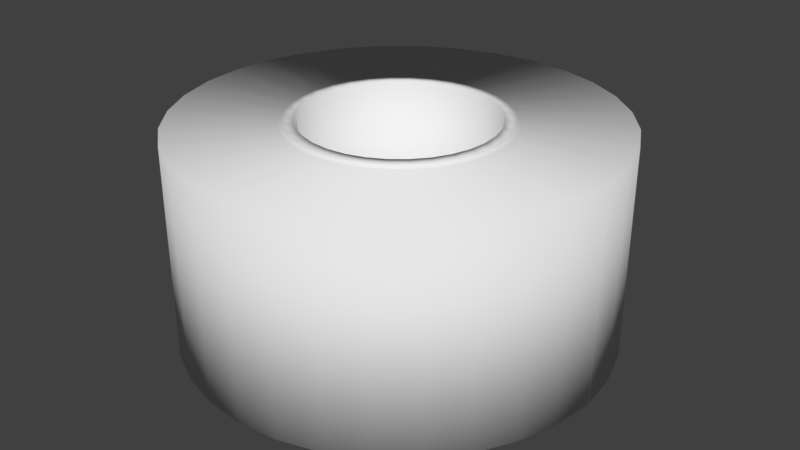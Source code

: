 # Source: DuctTape.blend  (saved by Blender 2.79.0; exported with 4.5.12 LTS)
import bpy
from mathutils import Matrix  # noqa: F401  (used for matrix-valued properties, if any)

bpy.ops.wm.read_factory_settings(use_empty=True)
scene = bpy.context.scene
scene.name = 'Scene'

# ---- collections
col_collection_1 = bpy.data.collections.new('Collection 1'); scene.collection.children.link(col_collection_1)

# ---- world
world_world = bpy.data.worlds.new('World'); scene.world = world_world
world_world.color = (0.05088, 0.05088, 0.05088)
world_world.use_sun_shadow = False
world_world.sun_shadow_jitter_overblur = 0.0
world_world.cycles.sampling_method = 'MANUAL'

# ---- meshes
me_cylinder_000 = bpy.data.meshes.new('Cylinder.000')
me_cylinder_000.from_pydata([(0.0, 1.0, 0.4937), (0.1951, 0.9808, 0.4937), (0.3827, 0.9239, 0.4937), (0.5556, 0.8315, 0.4937), (0.7071, 0.7071, 0.4937), (0.8315, 0.5556, 0.4937), (0.9239, 0.3827, 0.4937), (0.9808, 0.1951, 0.4937), (1.007, 7.55e-08, 0.4937), (0.9808, -0.1951, 0.4937), (0.9239, -0.3827, 0.4937), (0.8315, -0.5556, 0.4937), (0.7071, -0.7071, 0.4937), (0.5556, -0.8315, 0.4937), (0.3827, -0.9239, 0.4937), (0.1951, -0.9808, 0.4937), (-3.258e-07, -1.0, 0.4937), (-0.1951, -0.9808, 0.4937), (-0.3827, -0.9239, 0.4937), (-0.5556, -0.8315, 0.4937), (-0.7071, -0.7071, 0.4937), (-0.8315, -0.5556, 0.4937), (-0.9239, -0.3827, 0.4937), (-0.9808, -0.1951, 0.4937), (-1.0, 9.656e-07, 0.4937), (-0.9808, 0.1951, 0.4937), (-0.9239, 0.3827, 0.4937), (-0.8315, 0.5556, 0.4937), (-0.7071, 0.7071, 0.4937), (-0.5556, 0.8315, 0.4937), (-0.3827, 0.9239, 0.4937), (-0.1951, 0.9808, 0.4937), (0.09696, 0.4875, 0.4937), (5.973e-08, 0.497, 0.4937), (0.1902, 0.4592, 0.4937), (0.2761, 0.4133, 0.4937), (0.3514, 0.3514, 0.4937), (0.4133, 0.2761, 0.4937), (0.4592, 0.1902, 0.4937), (0.4875, 0.09696, 0.4937), (0.497, 1.809e-07, 0.4937), (0.4875, -0.09696, 0.4937), (0.4592, -0.1902, 0.4937), (0.4133, -0.2761, 0.4937), (0.3514, -0.3514, 0.4937), (0.2761, -0.4133, 0.4937), (0.1902, -0.4592, 0.4937), (0.09696, -0.4875, 0.4937), (-1.022e-07, -0.497, 0.4937), (-0.09696, -0.4875, 0.4937), (-0.1902, -0.4592, 0.4937), (-0.2761, -0.4133, 0.4937), (-0.3514, -0.3514, 0.4937), (-0.4133, -0.2761, 0.4937), (-0.4592, -0.1902, 0.4937), (-0.4875, -0.09696, 0.4937), (-0.497, 6.233e-07, 0.4937), (-0.4875, 0.09697, 0.4937), (-0.4592, 0.1902, 0.4937), (-0.4133, 0.2761, 0.4937), (-0.3514, 0.3514, 0.4937), (-0.2761, 0.4133, 0.4937), (-0.1902, 0.4592, 0.4937), (-0.09696, 0.4875, 0.4937), (0.09696, 0.4875, 0.5083), (5.973e-08, 0.497, 0.5083), (0.1902, 0.4592, 0.5083), (0.2761, 0.4133, 0.5083), (0.3514, 0.3514, 0.5083), (0.4133, 0.2761, 0.5083), (0.4592, 0.1902, 0.5083), (0.4875, 0.09696, 0.5083), (0.497, 1.809e-07, 0.5083), (0.4875, -0.09696, 0.5083), (0.4592, -0.1902, 0.5083), (0.4133, -0.2761, 0.5083), (0.3514, -0.3514, 0.5083), (0.2761, -0.4133, 0.5083), (0.1902, -0.4592, 0.5083), (0.09696, -0.4875, 0.5083), (-1.022e-07, -0.497, 0.5083), (-0.09696, -0.4875, 0.5083), (-0.1902, -0.4592, 0.5083), (-0.2761, -0.4133, 0.5083), (-0.3514, -0.3514, 0.5083), (-0.4133, -0.2761, 0.5083), (-0.4592, -0.1902, 0.5083), (-0.4875, -0.09696, 0.5083), (-0.497, 6.233e-07, 0.5083), (-0.4875, 0.09697, 0.5083), (-0.4592, 0.1902, 0.5083), (-0.4133, 0.2761, 0.5083), (-0.3514, 0.3514, 0.5083), (-0.2761, 0.4133, 0.5083), (-0.1902, 0.4592, 0.5083), (-0.09696, 0.4875, 0.5083), (0.08625, 0.4336, 0.5083), (6.324e-08, 0.4421, 0.5083), (0.1692, 0.4085, 0.5083), (0.2456, 0.3676, 0.5083), (0.3126, 0.3126, 0.5083), (0.3676, 0.2456, 0.5083), (0.4085, 0.1692, 0.5083), (0.4336, 0.08625, 0.5083), (0.4421, 1.947e-07, 0.5083), (0.4336, -0.08625, 0.5083), (0.4085, -0.1692, 0.5083), (0.3676, -0.2456, 0.5083), (0.3126, -0.3126, 0.5083), (0.2456, -0.3676, 0.5083), (0.1692, -0.4085, 0.5083), (0.08625, -0.4336, 0.5083), (-8.083e-08, -0.4421, 0.5083), (-0.08625, -0.4336, 0.5083), (-0.1692, -0.4085, 0.5083), (-0.2456, -0.3676, 0.5083), (-0.3126, -0.3126, 0.5083), (-0.3676, -0.2456, 0.5083), (-0.4085, -0.1692, 0.5083), (-0.4336, -0.08625, 0.5083), (-0.4421, 5.883e-07, 0.5083), (-0.4336, 0.08625, 0.5083), (-0.4085, 0.1692, 0.5083), (-0.3676, 0.2456, 0.5083), (-0.3126, 0.3126, 0.5083), (-0.2456, 0.3676, 0.5083), (-0.1692, 0.4085, 0.5083), (-0.08625, 0.4336, 0.5083), (0.0, 1.0, -0.4937), (0.1951, 0.9808, -0.4937), (0.3827, 0.9239, -0.4937), (0.5556, 0.8315, -0.4937), (0.7071, 0.7071, -0.4937), (0.8315, 0.5556, -0.4937), (0.9239, 0.3827, -0.4937), (0.9808, 0.1951, -0.4937), (1.007, 7.55e-08, -0.4937), (0.9808, -0.1951, -0.4937), (0.9239, -0.3827, -0.4937), (0.8315, -0.5556, -0.4937), (0.7071, -0.7071, -0.4937), (0.5556, -0.8315, -0.4937), (0.3827, -0.9239, -0.4937), (0.1951, -0.9808, -0.4937), (-3.258e-07, -1.0, -0.4937), (-0.1951, -0.9808, -0.4937), (-0.3827, -0.9239, -0.4937), (-0.5556, -0.8315, -0.4937), (-0.7071, -0.7071, -0.4937), (-0.8315, -0.5556, -0.4937), (-0.9239, -0.3827, -0.4937), (-0.9808, -0.1951, -0.4937), (-1.0, 9.656e-07, -0.4937), (-0.9808, 0.1951, -0.4937), (-0.9239, 0.3827, -0.4937), (-0.8315, 0.5556, -0.4937), (-0.7071, 0.7071, -0.4937), (-0.5556, 0.8315, -0.4937), (-0.3827, 0.9239, -0.4937), (-0.1951, 0.9808, -0.4937), (0.09696, 0.4875, -0.4937), (5.973e-08, 0.497, -0.4937), (0.1902, 0.4592, -0.4937), (0.2761, 0.4133, -0.4937), (0.3514, 0.3514, -0.4937), (0.4133, 0.2761, -0.4937), (0.4592, 0.1902, -0.4937), (0.4875, 0.09696, -0.4937), (0.497, 1.809e-07, -0.4937), (0.4875, -0.09696, -0.4937), (0.4592, -0.1902, -0.4937), (0.4133, -0.2761, -0.4937), (0.3514, -0.3514, -0.4937), (0.2761, -0.4133, -0.4937), (0.1902, -0.4592, -0.4937), (0.09696, -0.4875, -0.4937), (-1.022e-07, -0.497, -0.4937), (-0.09696, -0.4875, -0.4937), (-0.1902, -0.4592, -0.4937), (-0.2761, -0.4133, -0.4937), (-0.3514, -0.3514, -0.4937), (-0.4133, -0.2761, -0.4937), (-0.4592, -0.1902, -0.4937), (-0.4875, -0.09696, -0.4937), (-0.497, 6.233e-07, -0.4937), (-0.4875, 0.09697, -0.4937), (-0.4592, 0.1902, -0.4937), (-0.4133, 0.2761, -0.4937), (-0.3514, 0.3514, -0.4937), (-0.2761, 0.4133, -0.4937), (-0.1902, 0.4592, -0.4937), (-0.09696, 0.4875, -0.4937), (0.09696, 0.4875, -0.5083), (5.973e-08, 0.497, -0.5083), (0.1902, 0.4592, -0.5083), (0.2761, 0.4133, -0.5083), (0.3514, 0.3514, -0.5083), (0.4133, 0.2761, -0.5083), (0.4592, 0.1902, -0.5083), (0.4875, 0.09696, -0.5083), (0.497, 1.809e-07, -0.5083), (0.4875, -0.09696, -0.5083), (0.4592, -0.1902, -0.5083), (0.4133, -0.2761, -0.5083), (0.3514, -0.3514, -0.5083), (0.2761, -0.4133, -0.5083), (0.1902, -0.4592, -0.5083), (0.09696, -0.4875, -0.5083), (-1.022e-07, -0.497, -0.5083), (-0.09696, -0.4875, -0.5083), (-0.1902, -0.4592, -0.5083), (-0.2761, -0.4133, -0.5083), (-0.3514, -0.3514, -0.5083), (-0.4133, -0.2761, -0.5083), (-0.4592, -0.1902, -0.5083), (-0.4875, -0.09696, -0.5083), (-0.497, 6.233e-07, -0.5083), (-0.4875, 0.09697, -0.5083), (-0.4592, 0.1902, -0.5083), (-0.4133, 0.2761, -0.5083), (-0.3514, 0.3514, -0.5083), (-0.2761, 0.4133, -0.5083), (-0.1902, 0.4592, -0.5083), (-0.09696, 0.4875, -0.5083), (0.08625, 0.4336, -0.5083), (6.324e-08, 0.4421, -0.5083), (0.1692, 0.4085, -0.5083), (0.2456, 0.3676, -0.5083), (0.3126, 0.3126, -0.5083), (0.3676, 0.2456, -0.5083), (0.4085, 0.1692, -0.5083), (0.4336, 0.08625, -0.5083), (0.4421, 1.947e-07, -0.5083), (0.4336, -0.08625, -0.5083), (0.4085, -0.1692, -0.5083), (0.3676, -0.2456, -0.5083), (0.3126, -0.3126, -0.5083), (0.2456, -0.3676, -0.5083), (0.1692, -0.4085, -0.5083), (0.08625, -0.4336, -0.5083), (-8.083e-08, -0.4421, -0.5083), (-0.08625, -0.4336, -0.5083), (-0.1692, -0.4085, -0.5083), (-0.2456, -0.3676, -0.5083), (-0.3126, -0.3126, -0.5083), (-0.3676, -0.2456, -0.5083), (-0.4085, -0.1692, -0.5083), (-0.4336, -0.08625, -0.5083), (-0.4421, 5.883e-07, -0.5083), (-0.4336, 0.08625, -0.5083), (-0.4085, 0.1692, -0.5083), (-0.3676, 0.2456, -0.5083), (-0.3126, 0.3126, -0.5083), (-0.2456, 0.3676, -0.5083), (-0.1692, 0.4085, -0.5083), (-0.08625, 0.4336, -0.5083), (1.007, 0.000612, 0.4937), (1.007, 0.000612, -0.4937), (1.007, 0.000612, 9.859e-11), (0.9973, 0.0005793, 0.4937), (0.9973, 0.0005793, -0.4937), (0.9973, 0.0005793, 9.859e-11)], [], [(224, 226, 98, 96), (1, 129, 128, 0), (2, 130, 129, 1), (3, 131, 130, 2), (4, 132, 131, 3), (5, 133, 132, 4), (6, 134, 133, 5), (7, 135, 134, 6), (8, 136, 135, 7), (9, 137, 136, 8), (10, 138, 137, 9), (11, 139, 138, 10), (12, 140, 139, 11), (13, 141, 140, 12), (14, 142, 141, 13), (15, 143, 142, 14), (16, 144, 143, 15), (17, 145, 144, 16), (18, 146, 145, 17), (19, 147, 146, 18), (20, 148, 147, 19), (21, 149, 148, 20), (22, 150, 149, 21), (23, 151, 150, 22), (24, 152, 151, 23), (25, 153, 152, 24), (26, 154, 153, 25), (27, 155, 154, 26), (28, 156, 155, 27), (29, 157, 156, 28), (2, 1, 32, 34), (30, 158, 157, 29), (31, 159, 158, 30), (47, 46, 78, 79), (11, 10, 42, 43), (20, 19, 51, 52), (29, 28, 60, 61), (7, 6, 38, 39), (16, 15, 47, 48), (25, 24, 56, 57), (3, 2, 34, 35), (12, 11, 43, 44), (21, 20, 52, 53), (30, 29, 61, 62), (8, 7, 39, 40), (17, 16, 48, 49), (26, 25, 57, 58), (4, 3, 35, 36), (13, 12, 44, 45), (22, 21, 53, 54), (31, 30, 62, 63), (9, 8, 40, 41), (18, 17, 49, 50), (27, 26, 58, 59), (5, 4, 36, 37), (14, 13, 45, 46), (23, 22, 54, 55), (1, 0, 33, 32), (0, 31, 63, 33), (10, 9, 41, 42), (19, 18, 50, 51), (28, 27, 59, 60), (6, 5, 37, 38), (15, 14, 46, 47), (24, 23, 55, 56), (228, 229, 101, 100), (254, 255, 127, 126), (46, 45, 77, 78), (227, 228, 100, 99), (253, 254, 126, 125), (45, 44, 76, 77), (226, 227, 99, 98), (252, 253, 125, 124), (44, 43, 75, 76), (251, 252, 124, 123), (43, 42, 74, 75), (250, 251, 123, 122), (42, 41, 73, 74), (249, 250, 122, 121), (41, 40, 72, 73), (248, 249, 121, 120), (40, 39, 71, 72), (247, 248, 120, 119), (39, 38, 70, 71), (246, 247, 119, 118), (38, 37, 69, 70), (33, 63, 95, 65), (245, 246, 118, 117), (37, 36, 68, 69), (63, 62, 94, 95), (244, 245, 117, 116), (36, 35, 67, 68), (62, 61, 93, 94), (243, 244, 116, 115), (35, 34, 66, 67), (61, 60, 92, 93), (68, 67, 99, 100), (95, 94, 126, 127), (82, 81, 113, 114), (69, 68, 100, 101), (65, 95, 127, 97), (83, 82, 114, 115), (70, 69, 101, 102), (84, 83, 115, 116), (71, 70, 102, 103), (85, 84, 116, 117), (72, 71, 103, 104), (86, 85, 117, 118), (73, 72, 104, 105), (87, 86, 118, 119), (74, 73, 105, 106), (88, 87, 119, 120), (75, 74, 106, 107), (89, 88, 120, 121), (76, 75, 107, 108), (90, 89, 121, 122), (77, 76, 108, 109), (91, 90, 122, 123), (78, 77, 109, 110), (64, 65, 97, 96), (92, 91, 123, 124), (79, 78, 110, 111), (66, 64, 96, 98), (93, 92, 124, 125), (80, 79, 111, 112), (67, 66, 98, 99), (94, 93, 125, 126), (81, 80, 112, 113), (255, 225, 97, 127), (229, 230, 102, 101), (48, 47, 79, 80), (230, 231, 103, 102), (49, 48, 80, 81), (231, 232, 104, 103), (50, 49, 81, 82), (232, 233, 105, 104), (51, 50, 82, 83), (233, 234, 106, 105), (52, 51, 83, 84), (234, 235, 107, 106), (53, 52, 84, 85), (235, 236, 108, 107), (54, 53, 85, 86), (236, 237, 109, 108), (55, 54, 86, 87), (237, 238, 110, 109), (56, 55, 87, 88), (238, 239, 111, 110), (57, 56, 88, 89), (239, 240, 112, 111), (58, 57, 89, 90), (240, 241, 113, 112), (59, 58, 90, 91), (32, 33, 65, 64), (241, 242, 114, 113), (60, 59, 91, 92), (34, 32, 64, 66), (242, 243, 115, 114), (130, 162, 160, 129), (175, 207, 206, 174), (139, 171, 170, 138), (148, 180, 179, 147), (157, 189, 188, 156), (135, 167, 166, 134), (144, 176, 175, 143), (153, 185, 184, 152), (131, 163, 162, 130), (140, 172, 171, 139), (149, 181, 180, 148), (158, 190, 189, 157), (136, 168, 167, 135), (145, 177, 176, 144), (154, 186, 185, 153), (132, 164, 163, 131), (141, 173, 172, 140), (150, 182, 181, 149), (159, 191, 190, 158), (137, 169, 168, 136), (146, 178, 177, 145), (155, 187, 186, 154), (133, 165, 164, 132), (142, 174, 173, 141), (151, 183, 182, 150), (129, 160, 161, 128), (128, 161, 191, 159), (138, 170, 169, 137), (147, 179, 178, 146), (156, 188, 187, 155), (134, 166, 165, 133), (143, 175, 174, 142), (152, 184, 183, 151), (174, 206, 205, 173), (173, 205, 204, 172), (172, 204, 203, 171), (171, 203, 202, 170), (170, 202, 201, 169), (169, 201, 200, 168), (168, 200, 199, 167), (167, 199, 198, 166), (166, 198, 197, 165), (161, 193, 223, 191), (165, 197, 196, 164), (191, 223, 222, 190), (164, 196, 195, 163), (190, 222, 221, 189), (163, 195, 194, 162), (189, 221, 220, 188), (196, 228, 227, 195), (223, 255, 254, 222), (210, 242, 241, 209), (197, 229, 228, 196), (193, 225, 255, 223), (211, 243, 242, 210), (198, 230, 229, 197), (212, 244, 243, 211), (199, 231, 230, 198), (213, 245, 244, 212), (200, 232, 231, 199), (214, 246, 245, 213), (201, 233, 232, 200), (215, 247, 246, 214), (202, 234, 233, 201), (216, 248, 247, 215), (203, 235, 234, 202), (217, 249, 248, 216), (204, 236, 235, 203), (218, 250, 249, 217), (205, 237, 236, 204), (219, 251, 250, 218), (206, 238, 237, 205), (192, 224, 225, 193), (220, 252, 251, 219), (207, 239, 238, 206), (194, 226, 224, 192), (221, 253, 252, 220), (208, 240, 239, 207), (195, 227, 226, 194), (222, 254, 253, 221), (209, 241, 240, 208), (176, 208, 207, 175), (177, 209, 208, 176), (178, 210, 209, 177), (179, 211, 210, 178), (180, 212, 211, 179), (181, 213, 212, 180), (182, 214, 213, 181), (183, 215, 214, 182), (184, 216, 215, 183), (185, 217, 216, 184), (186, 218, 217, 185), (187, 219, 218, 186), (160, 192, 193, 161), (188, 220, 219, 187), (162, 194, 192, 160), (0, 128, 159, 31), (258, 256, 259, 261), (257, 258, 261, 260), (225, 224, 96, 97)])
me_cylinder_000.polygons.foreach_set('use_smooth', [True] * 258)
_uv = me_cylinder_000.uv_layers.new(name='UVMap')
_uv.uv.foreach_set('vector', [0.05546, 0.4753, 0.06927, 0.4753, 0.06921, 0.6372, 0.0554, 0.6372, 0.8749, 0.1575, 0.8749, 0.00017, 0.9061, 0.0001699, 0.9061, 0.1575, 0.8437, 0.1575, 0.8437, 0.00017, 0.8749, 0.00017, 0.8749, 0.1575, 0.8124, 0.1575, 0.8124, 0.00017, 0.8437, 0.00017, 0.8437, 0.1575, 0.7812, 0.1575, 0.7812, 0.0001701, 0.8124, 0.00017, 0.8124, 0.1575, 0.75, 0.1575, 0.75, 0.0001701, 0.7812, 0.0001701, 0.7812, 0.1575, 0.7188, 0.1575, 0.7188, 0.0001701, 0.75, 0.0001701, 0.75, 0.1575, 0.6875, 0.1575, 0.6875, 0.0001701, 0.7188, 0.0001701, 0.7188, 0.1575, 0.6562, 0.1575, 0.6562, 0.0001701, 0.6875, 0.0001701, 0.6875, 0.1575, 0.6248, 0.1575, 0.6248, 0.0001701, 0.6562, 0.0001701, 0.6562, 0.1575, 0.5936, 0.1575, 0.5936, 0.0001702, 0.6248, 0.0001701, 0.6248, 0.1575, 0.5623, 0.1575, 0.5623, 0.0001702, 0.5936, 0.0001702, 0.5936, 0.1575, 0.5311, 0.1575, 0.5311, 0.0001702, 0.5623, 0.0001702, 0.5623, 0.1575, 0.4999, 0.1575, 0.4999, 0.0001702, 0.5311, 0.0001702, 0.5311, 0.1575, 0.4686, 0.1575, 0.4686, 0.0001702, 0.4999, 0.0001702, 0.4999, 0.1575, 0.4374, 0.1575, 0.4374, 0.0001702, 0.4686, 0.0001702, 0.4686, 0.1575, 0.4062, 0.1575, 0.4062, 0.0001702, 0.4374, 0.0001702, 0.4374, 0.1575, 0.3749, 0.1575, 0.3749, 0.0001702, 0.4062, 0.0001702, 0.4062, 0.1575, 0.3437, 0.1575, 0.3437, 0.0001702, 0.3749, 0.0001702, 0.3749, 0.1575, 0.3125, 0.1575, 0.3125, 0.0001701, 0.3437, 0.0001702, 0.3437, 0.1575, 0.2812, 0.1575, 0.2812, 0.0001701, 0.3125, 0.0001701, 0.3125, 0.1575, 0.25, 0.1575, 0.25, 0.0001701, 0.2812, 0.0001701, 0.2812, 0.1575, 0.2188, 0.1575, 0.2188, 0.0001701, 0.25, 0.0001701, 0.25, 0.1575, 0.1876, 0.1575, 0.1876, 0.00017, 0.2188, 0.0001701, 0.2188, 0.1575, 0.1563, 0.1575, 0.1563, 0.00017, 0.1876, 0.00017, 0.1876, 0.1575, 0.1251, 0.1575, 0.1251, 0.00017, 0.1563, 0.00017, 0.1563, 0.1575, 0.09386, 0.1575, 0.09386, 0.0001699, 0.1251, 0.00017, 0.1251, 0.1575, 0.06263, 0.1575, 0.06263, 0.0001699, 0.09386, 0.0001699, 0.09386, 0.1575, 0.0314, 0.1575, 0.0314, 0.0001698, 0.06263, 0.0001699, 0.06263, 0.1575, 0.0001698, 0.1575, 0.00017, 0.0001698, 0.0314, 0.0001698, 0.0314, 0.1575, 0.6167, 0.3915, 0.5993, 0.4174, 0.5374, 0.3666, 0.546, 0.3537, 0.9686, 0.1575, 0.9686, 0.0001698, 0.9998, 0.0001698, 0.9998, 0.1575, 0.9374, 0.1575, 0.9374, 0.0001698, 0.9686, 0.0001698, 0.9686, 0.1575, 0.2175, 0.6377, 0.233, 0.6377, 0.233, 0.64, 0.2175, 0.64, 0.5224, 0.1639, 0.5513, 0.1759, 0.5135, 0.2465, 0.4991, 0.2406, 0.3176, 0.3007, 0.3237, 0.2701, 0.4004, 0.2934, 0.3973, 0.3086, 0.4918, 0.4749, 0.4605, 0.4749, 0.4684, 0.3952, 0.4839, 0.3952, 0.6167, 0.2413, 0.6286, 0.2701, 0.5519, 0.2934, 0.546, 0.279, 0.3751, 0.1932, 0.4011, 0.1759, 0.4388, 0.2465, 0.4259, 0.2552, 0.3751, 0.4395, 0.353, 0.4174, 0.4149, 0.3666, 0.4259, 0.3776, 0.6286, 0.3626, 0.6167, 0.3915, 0.546, 0.3537, 0.5519, 0.3393, 0.4918, 0.1578, 0.5224, 0.1639, 0.4991, 0.2406, 0.4839, 0.2376, 0.3176, 0.332, 0.3176, 0.3007, 0.3973, 0.3086, 0.3973, 0.3241, 0.5224, 0.4688, 0.4918, 0.4749, 0.4839, 0.3952, 0.4991, 0.3921, 0.6002, 0.2146, 0.6167, 0.2413, 0.546, 0.279, 0.5374, 0.2661, 0.353, 0.2153, 0.3751, 0.1932, 0.4259, 0.2552, 0.4149, 0.2661, 0.4011, 0.4569, 0.3751, 0.4395, 0.4259, 0.3776, 0.4388, 0.3862, 0.6347, 0.332, 0.6286, 0.3626, 0.5519, 0.3393, 0.555, 0.3241, 0.4605, 0.1578, 0.4918, 0.1578, 0.4839, 0.2376, 0.4684, 0.2376, 0.3237, 0.3626, 0.3176, 0.332, 0.3973, 0.3241, 0.4004, 0.3393, 0.5513, 0.4569, 0.5224, 0.4688, 0.4991, 0.3921, 0.5135, 0.3862, 0.5772, 0.1932, 0.6002, 0.2146, 0.5374, 0.2661, 0.5264, 0.2552, 0.3356, 0.2413, 0.353, 0.2153, 0.4149, 0.2661, 0.4063, 0.279, 0.4299, 0.4688, 0.4011, 0.4569, 0.4388, 0.3862, 0.4532, 0.3921, 0.6347, 0.3007, 0.6347, 0.332, 0.555, 0.3241, 0.555, 0.3086, 0.4299, 0.1639, 0.4605, 0.1578, 0.4684, 0.2376, 0.4532, 0.2406, 0.3356, 0.3915, 0.3237, 0.3626, 0.4004, 0.3393, 0.4063, 0.3537, 0.5993, 0.4174, 0.5772, 0.4395, 0.5264, 0.3776, 0.5374, 0.3666, 0.5772, 0.4395, 0.5513, 0.4569, 0.5135, 0.3862, 0.5264, 0.3776, 0.5513, 0.1759, 0.5772, 0.1932, 0.5264, 0.2552, 0.5135, 0.2465, 0.3237, 0.2701, 0.3356, 0.2413, 0.4063, 0.279, 0.4004, 0.2934, 0.4605, 0.4749, 0.4299, 0.4688, 0.4532, 0.3921, 0.4684, 0.3952, 0.6286, 0.2701, 0.6347, 0.3007, 0.555, 0.3086, 0.5519, 0.2934, 0.4011, 0.1759, 0.4299, 0.1639, 0.4532, 0.2406, 0.4388, 0.2465, 0.353, 0.4174, 0.3356, 0.3915, 0.4063, 0.3537, 0.4149, 0.3666, 0.09688, 0.4753, 0.1107, 0.4753, 0.1106, 0.6373, 0.09683, 0.6372, 0.01403, 0.4753, 0.02784, 0.4753, 0.02779, 0.6372, 0.01398, 0.6372, 0.233, 0.6377, 0.2485, 0.6377, 0.2485, 0.64, 0.233, 0.64, 0.08307, 0.4753, 0.09688, 0.4753, 0.09683, 0.6372, 0.08302, 0.6372, 0.0002258, 0.4752, 0.01403, 0.4753, 0.01398, 0.6372, 0.0001698, 0.6372, 0.2485, 0.6377, 0.2641, 0.6377, 0.2641, 0.64, 0.2485, 0.64, 0.06927, 0.4753, 0.08307, 0.4753, 0.08302, 0.6372, 0.06921, 0.6372, 0.4283, 0.4754, 0.4421, 0.4754, 0.442, 0.6374, 0.4282, 0.6374, 0.2641, 0.6377, 0.2796, 0.6377, 0.2796, 0.64, 0.2641, 0.64, 0.4145, 0.4754, 0.4283, 0.4754, 0.4282, 0.6374, 0.4144, 0.6374, 0.2796, 0.6377, 0.2951, 0.6377, 0.2951, 0.64, 0.2796, 0.64, 0.4007, 0.4754, 0.4145, 0.4754, 0.4144, 0.6374, 0.4006, 0.6373, 0.2951, 0.6377, 0.3106, 0.6377, 0.3106, 0.64, 0.2951, 0.64, 0.3868, 0.4754, 0.4007, 0.4754, 0.4006, 0.6373, 0.3868, 0.6373, 0.3106, 0.6377, 0.3261, 0.6377, 0.3261, 0.64, 0.3106, 0.64, 0.373, 0.4754, 0.3868, 0.4754, 0.3868, 0.6373, 0.373, 0.6373, 0.3261, 0.6377, 0.3417, 0.6377, 0.3417, 0.64, 0.3261, 0.64, 0.3592, 0.4754, 0.373, 0.4754, 0.373, 0.6373, 0.3592, 0.6373, 0.3417, 0.6377, 0.3572, 0.6377, 0.3572, 0.64, 0.3417, 0.64, 0.3454, 0.4754, 0.3592, 0.4754, 0.3592, 0.6373, 0.3454, 0.6373, 0.3572, 0.6377, 0.3727, 0.6377, 0.3727, 0.64, 0.3572, 0.64, 0.4503, 0.6377, 0.4658, 0.6377, 0.4658, 0.64, 0.4503, 0.64, 0.3316, 0.4754, 0.3454, 0.4754, 0.3454, 0.6373, 0.3316, 0.6373, 0.3727, 0.6377, 0.3882, 0.6377, 0.3882, 0.64, 0.3727, 0.64, 0.4658, 0.6377, 0.4814, 0.6377, 0.4814, 0.64, 0.4658, 0.64, 0.3178, 0.4754, 0.3316, 0.4754, 0.3316, 0.6373, 0.3178, 0.6373, 0.3882, 0.6377, 0.4038, 0.6377, 0.4038, 0.64, 0.3882, 0.64, 0.4814, 0.6377, 0.4969, 0.6377, 0.4969, 0.64, 0.4814, 0.64, 0.304, 0.4754, 0.3178, 0.4754, 0.3178, 0.6373, 0.3039, 0.6373, 0.4038, 0.6377, 0.4193, 0.6377, 0.4193, 0.64, 0.4038, 0.64, 0.0001698, 0.6377, 0.01569, 0.6377, 0.01569, 0.64, 0.0001698, 0.64, 0.6869, 0.6329, 0.6714, 0.6329, 0.6723, 0.6241, 0.6861, 0.6241, 0.618, 0.6043, 0.6093, 0.5914, 0.617, 0.5873, 0.6247, 0.5987, 0.7022, 0.4783, 0.7165, 0.4842, 0.7124, 0.4919, 0.6996, 0.4866, 0.7022, 0.6298, 0.6869, 0.6329, 0.6861, 0.6241, 0.6996, 0.6215, 0.6289, 0.6153, 0.618, 0.6043, 0.6247, 0.5987, 0.6345, 0.6085, 0.6869, 0.4752, 0.7022, 0.4783, 0.6996, 0.4866, 0.6861, 0.484, 0.7165, 0.6239, 0.7022, 0.6298, 0.6996, 0.6215, 0.7124, 0.6162, 0.6714, 0.4752, 0.6869, 0.4752, 0.6861, 0.484, 0.6723, 0.484, 0.7294, 0.6153, 0.7165, 0.6239, 0.7124, 0.6162, 0.7238, 0.6085, 0.6562, 0.4783, 0.6714, 0.4752, 0.6723, 0.484, 0.6587, 0.4866, 0.7404, 0.6043, 0.7294, 0.6153, 0.7238, 0.6085, 0.7336, 0.5987, 0.6418, 0.4842, 0.6562, 0.4783, 0.6587, 0.4866, 0.646, 0.4919, 0.749, 0.5914, 0.7404, 0.6043, 0.7336, 0.5987, 0.7413, 0.5873, 0.6289, 0.4928, 0.6418, 0.4842, 0.646, 0.4919, 0.6345, 0.4996, 0.7549, 0.577, 0.749, 0.5914, 0.7413, 0.5873, 0.7466, 0.5745, 0.618, 0.5038, 0.6289, 0.4928, 0.6345, 0.4996, 0.6247, 0.5094, 0.758, 0.5618, 0.7549, 0.577, 0.7466, 0.5745, 0.7493, 0.561, 0.6093, 0.5167, 0.618, 0.5038, 0.6247, 0.5094, 0.617, 0.5208, 0.758, 0.5463, 0.758, 0.5618, 0.7493, 0.561, 0.7493, 0.5471, 0.6034, 0.5311, 0.6093, 0.5167, 0.617, 0.5208, 0.6118, 0.5336, 0.7549, 0.5311, 0.758, 0.5463, 0.7493, 0.5471, 0.7466, 0.5336, 0.6004, 0.5463, 0.6034, 0.5311, 0.6118, 0.5336, 0.6091, 0.5471, 0.749, 0.5167, 0.7549, 0.5311, 0.7466, 0.5336, 0.7413, 0.5208, 0.6418, 0.6239, 0.6289, 0.6153, 0.6345, 0.6085, 0.646, 0.6162, 0.6004, 0.5618, 0.6004, 0.5463, 0.6091, 0.5471, 0.6091, 0.561, 0.7404, 0.5038, 0.749, 0.5167, 0.7413, 0.5208, 0.7336, 0.5094, 0.6562, 0.6298, 0.6418, 0.6239, 0.646, 0.6162, 0.6587, 0.6215, 0.6034, 0.577, 0.6004, 0.5618, 0.6091, 0.561, 0.6118, 0.5745, 0.7294, 0.4928, 0.7404, 0.5038, 0.7336, 0.5094, 0.7239, 0.4996, 0.6714, 0.6329, 0.6562, 0.6298, 0.6587, 0.6215, 0.6723, 0.6241, 0.6093, 0.5914, 0.6034, 0.577, 0.6118, 0.5745, 0.617, 0.5873, 0.7165, 0.4842, 0.7294, 0.4928, 0.7239, 0.4996, 0.7124, 0.4919, 0.02784, 0.4753, 0.04165, 0.4753, 0.04159, 0.6372, 0.02779, 0.6372, 0.1107, 0.4753, 0.1245, 0.4753, 0.1244, 0.6373, 0.1106, 0.6373, 0.202, 0.6377, 0.2175, 0.6377, 0.2175, 0.64, 0.202, 0.64, 0.1245, 0.4753, 0.1383, 0.4753, 0.1383, 0.6373, 0.1244, 0.6373, 0.1864, 0.6377, 0.202, 0.6377, 0.202, 0.64, 0.1864, 0.64, 0.1383, 0.4753, 0.1521, 0.4753, 0.1521, 0.6373, 0.1383, 0.6373, 0.1709, 0.6377, 0.1864, 0.6377, 0.1864, 0.64, 0.1709, 0.64, 0.1521, 0.4753, 0.1659, 0.4753, 0.1659, 0.6373, 0.1521, 0.6373, 0.1554, 0.6377, 0.1709, 0.6377, 0.1709, 0.64, 0.1554, 0.64, 0.1659, 0.4753, 0.1797, 0.4753, 0.1797, 0.6373, 0.1659, 0.6373, 0.1399, 0.6377, 0.1554, 0.6377, 0.1554, 0.64, 0.1399, 0.64, 0.1797, 0.4753, 0.1935, 0.4753, 0.1935, 0.6373, 0.1797, 0.6373, 0.1243, 0.6377, 0.1399, 0.6377, 0.1399, 0.64, 0.1243, 0.64, 0.1935, 0.4753, 0.2073, 0.4753, 0.2073, 0.6373, 0.1935, 0.6373, 0.1088, 0.6377, 0.1243, 0.6377, 0.1243, 0.64, 0.1088, 0.64, 0.2073, 0.4753, 0.2212, 0.4753, 0.2211, 0.6373, 0.2073, 0.6373, 0.0933, 0.6377, 0.1088, 0.6377, 0.1088, 0.64, 0.0933, 0.64, 0.2212, 0.4753, 0.235, 0.4753, 0.2349, 0.6373, 0.2211, 0.6373, 0.07778, 0.6377, 0.0933, 0.6377, 0.0933, 0.64, 0.07778, 0.64, 0.235, 0.4753, 0.2488, 0.4753, 0.2487, 0.6373, 0.2349, 0.6373, 0.06226, 0.6377, 0.07778, 0.6377, 0.07778, 0.64, 0.06226, 0.64, 0.2488, 0.4753, 0.2626, 0.4753, 0.2625, 0.6373, 0.2487, 0.6373, 0.04674, 0.6377, 0.06226, 0.6377, 0.06226, 0.64, 0.04674, 0.64, 0.2626, 0.4753, 0.2764, 0.4753, 0.2763, 0.6373, 0.2625, 0.6373, 0.03121, 0.6377, 0.04674, 0.6377, 0.04674, 0.64, 0.03121, 0.64, 0.4348, 0.6377, 0.4503, 0.6377, 0.4503, 0.64, 0.4348, 0.64, 0.2764, 0.4753, 0.2902, 0.4753, 0.2901, 0.6373, 0.2763, 0.6373, 0.01569, 0.6377, 0.03121, 0.6377, 0.03121, 0.64, 0.01569, 0.64, 0.4193, 0.6377, 0.4348, 0.6377, 0.4348, 0.64, 0.4193, 0.64, 0.2902, 0.4753, 0.304, 0.4754, 0.3039, 0.6373, 0.2901, 0.6373, 0.1431, 0.1578, 0.151, 0.2376, 0.1357, 0.2406, 0.1125, 0.1639, 0.2175, 0.6427, 0.2175, 0.6404, 0.233, 0.6404, 0.233, 0.6427, 0.3173, 0.332, 0.2375, 0.3241, 0.2375, 0.3086, 0.3173, 0.3007, 0.1125, 0.4688, 0.1357, 0.3921, 0.151, 0.3952, 0.1431, 0.4749, 0.01821, 0.2413, 0.08888, 0.279, 0.08294, 0.2934, 0.006263, 0.2701, 0.2819, 0.2153, 0.2199, 0.2661, 0.209, 0.2552, 0.2598, 0.1932, 0.2338, 0.4569, 0.196, 0.3862, 0.2089, 0.3776, 0.2598, 0.4395, 0.006263, 0.3626, 0.08294, 0.3393, 0.08888, 0.3537, 0.01821, 0.3915, 0.1743, 0.1578, 0.1665, 0.2376, 0.151, 0.2376, 0.1431, 0.1578, 0.3112, 0.3626, 0.2345, 0.3393, 0.2375, 0.3241, 0.3173, 0.332, 0.08362, 0.4569, 0.1214, 0.3862, 0.1357, 0.3921, 0.1125, 0.4688, 0.03557, 0.2153, 0.09751, 0.2661, 0.08888, 0.279, 0.01821, 0.2413, 0.3002, 0.2407, 0.2286, 0.279, 0.2199, 0.2661, 0.2819, 0.2153, 0.205, 0.4688, 0.1817, 0.3921, 0.196, 0.3862, 0.2338, 0.4569, 0.0001698, 0.332, 0.07992, 0.3241, 0.08294, 0.3393, 0.006263, 0.3626, 0.205, 0.1639, 0.1817, 0.2406, 0.1665, 0.2376, 0.1743, 0.1578, 0.2992, 0.3915, 0.2286, 0.3537, 0.2345, 0.3393, 0.3112, 0.3626, 0.05765, 0.4395, 0.1085, 0.3776, 0.1214, 0.3862, 0.08362, 0.4569, 0.05765, 0.1932, 0.1085, 0.2552, 0.09751, 0.2661, 0.03557, 0.2153, 0.3112, 0.2701, 0.2345, 0.2934, 0.2286, 0.279, 0.3002, 0.2407, 0.1743, 0.4749, 0.1665, 0.3952, 0.1817, 0.3921, 0.205, 0.4688, 0.0001698, 0.3007, 0.07992, 0.3086, 0.07992, 0.3241, 0.0001698, 0.332, 0.2338, 0.1759, 0.196, 0.2465, 0.1817, 0.2406, 0.205, 0.1639, 0.2819, 0.4174, 0.2199, 0.3666, 0.2286, 0.3537, 0.2992, 0.3915, 0.03557, 0.4174, 0.09751, 0.3666, 0.1085, 0.3776, 0.05765, 0.4395, 0.1125, 0.1639, 0.1357, 0.2406, 0.1214, 0.2465, 0.08362, 0.1759, 0.08362, 0.1759, 0.1214, 0.2465, 0.1085, 0.2552, 0.05765, 0.1932, 0.3173, 0.3007, 0.2375, 0.3086, 0.2345, 0.2934, 0.3112, 0.2701, 0.1431, 0.4749, 0.151, 0.3952, 0.1665, 0.3952, 0.1743, 0.4749, 0.006263, 0.2701, 0.08294, 0.2934, 0.07992, 0.3086, 0.0001698, 0.3007, 0.2598, 0.1932, 0.209, 0.2552, 0.196, 0.2465, 0.2338, 0.1759, 0.2598, 0.4395, 0.2089, 0.3776, 0.2199, 0.3666, 0.2819, 0.4174, 0.01821, 0.3915, 0.08888, 0.3537, 0.09751, 0.3666, 0.03557, 0.4174, 0.233, 0.6427, 0.233, 0.6404, 0.2485, 0.6404, 0.2485, 0.6427, 0.2485, 0.6427, 0.2485, 0.6404, 0.2641, 0.6404, 0.2641, 0.6427, 0.2641, 0.6427, 0.2641, 0.6404, 0.2796, 0.6404, 0.2796, 0.6427, 0.2796, 0.6427, 0.2796, 0.6404, 0.2951, 0.6404, 0.2951, 0.6427, 0.2951, 0.6427, 0.2951, 0.6404, 0.3106, 0.6404, 0.3106, 0.6427, 0.3106, 0.6427, 0.3106, 0.6404, 0.3261, 0.6404, 0.3261, 0.6427, 0.3261, 0.6427, 0.3261, 0.6404, 0.3417, 0.6404, 0.3417, 0.6427, 0.3417, 0.6427, 0.3417, 0.6404, 0.3572, 0.6404, 0.3572, 0.6427, 0.3572, 0.6427, 0.3572, 0.6404, 0.3727, 0.6404, 0.3727, 0.6427, 0.4503, 0.6427, 0.4503, 0.6404, 0.4658, 0.6404, 0.4658, 0.6427, 0.3727, 0.6427, 0.3727, 0.6404, 0.3882, 0.6404, 0.3882, 0.6427, 0.4658, 0.6427, 0.4658, 0.6404, 0.4814, 0.6404, 0.4814, 0.6427, 0.3882, 0.6427, 0.3882, 0.6404, 0.4038, 0.6404, 0.4038, 0.6427, 0.4814, 0.6427, 0.4814, 0.6404, 0.4969, 0.6404, 0.4969, 0.6427, 0.4038, 0.6427, 0.4038, 0.6404, 0.4193, 0.6404, 0.4193, 0.6427, 0.0001698, 0.6427, 0.0001698, 0.6404, 0.01569, 0.6404, 0.01569, 0.6427, 0.5715, 0.4928, 0.5659, 0.4996, 0.5544, 0.4919, 0.5585, 0.4842, 0.4982, 0.4783, 0.5008, 0.4866, 0.488, 0.4919, 0.4839, 0.4842, 0.4982, 0.6298, 0.5008, 0.6215, 0.5143, 0.6241, 0.5135, 0.6329, 0.5824, 0.5038, 0.5757, 0.5094, 0.5659, 0.4996, 0.5715, 0.4928, 0.5135, 0.4752, 0.5143, 0.484, 0.5008, 0.4866, 0.4982, 0.4783, 0.4839, 0.6239, 0.488, 0.6162, 0.5008, 0.6215, 0.4982, 0.6298, 0.5911, 0.5167, 0.5833, 0.5208, 0.5757, 0.5094, 0.5824, 0.5038, 0.471, 0.6153, 0.4765, 0.6085, 0.488, 0.6162, 0.4839, 0.6239, 0.597, 0.5311, 0.5886, 0.5336, 0.5833, 0.5208, 0.5911, 0.5167, 0.46, 0.6043, 0.4668, 0.5987, 0.4765, 0.6085, 0.471, 0.6153, 0.6, 0.5463, 0.5913, 0.5471, 0.5886, 0.5336, 0.597, 0.5311, 0.4514, 0.5914, 0.4591, 0.5873, 0.4668, 0.5987, 0.46, 0.6043, 0.6, 0.5618, 0.5913, 0.561, 0.5913, 0.5471, 0.6, 0.5463, 0.4454, 0.577, 0.4538, 0.5745, 0.4591, 0.5873, 0.4514, 0.5914, 0.597, 0.577, 0.5886, 0.5745, 0.5913, 0.561, 0.6, 0.5618, 0.4424, 0.5618, 0.4511, 0.561, 0.4538, 0.5745, 0.4454, 0.577, 0.5911, 0.5914, 0.5833, 0.5873, 0.5886, 0.5745, 0.597, 0.577, 0.4424, 0.5463, 0.4511, 0.5471, 0.4511, 0.561, 0.4424, 0.5618, 0.5824, 0.6043, 0.5757, 0.5987, 0.5833, 0.5873, 0.5911, 0.5914, 0.4454, 0.5311, 0.4538, 0.5336, 0.4511, 0.5471, 0.4424, 0.5463, 0.5715, 0.6153, 0.5659, 0.6085, 0.5757, 0.5987, 0.5824, 0.6043, 0.4514, 0.5167, 0.4591, 0.5208, 0.4538, 0.5336, 0.4454, 0.5311, 0.5585, 0.6239, 0.5544, 0.6162, 0.5659, 0.6085, 0.5715, 0.6153, 0.529, 0.4752, 0.5281, 0.484, 0.5143, 0.484, 0.5135, 0.4752, 0.46, 0.5038, 0.4668, 0.5094, 0.4591, 0.5208, 0.4514, 0.5167, 0.5442, 0.6298, 0.5417, 0.6215, 0.5544, 0.6162, 0.5585, 0.6239, 0.5442, 0.4783, 0.5417, 0.4866, 0.5281, 0.484, 0.529, 0.4752, 0.471, 0.4928, 0.4765, 0.4996, 0.4668, 0.5094, 0.46, 0.5038, 0.529, 0.6329, 0.5281, 0.6241, 0.5417, 0.6215, 0.5442, 0.6298, 0.5585, 0.4842, 0.5544, 0.4919, 0.5417, 0.4866, 0.5442, 0.4783, 0.4839, 0.4842, 0.488, 0.4919, 0.4765, 0.4996, 0.471, 0.4928, 0.5135, 0.6329, 0.5143, 0.6241, 0.5281, 0.6241, 0.529, 0.6329, 0.202, 0.6427, 0.202, 0.6404, 0.2175, 0.6404, 0.2175, 0.6427, 0.1864, 0.6427, 0.1864, 0.6404, 0.202, 0.6404, 0.202, 0.6427, 0.1709, 0.6427, 0.1709, 0.6404, 0.1864, 0.6404, 0.1864, 0.6427, 0.1554, 0.6427, 0.1554, 0.6404, 0.1709, 0.6404, 0.1709, 0.6427, 0.1399, 0.6427, 0.1399, 0.6404, 0.1554, 0.6404, 0.1554, 0.6427, 0.1244, 0.6427, 0.1244, 0.6404, 0.1399, 0.6404, 0.1399, 0.6427, 0.1088, 0.6427, 0.1088, 0.6404, 0.1244, 0.6404, 0.1244, 0.6427, 0.09331, 0.6427, 0.09331, 0.6404, 0.1088, 0.6404, 0.1088, 0.6427, 0.07778, 0.6427, 0.07778, 0.6404, 0.09331, 0.6404, 0.09331, 0.6427, 0.06226, 0.6427, 0.06226, 0.6404, 0.07778, 0.6404, 0.07778, 0.6427, 0.04674, 0.6427, 0.04674, 0.6404, 0.06226, 0.6404, 0.06226, 0.6427, 0.03121, 0.6427, 0.03121, 0.6404, 0.04674, 0.6404, 0.04674, 0.6427, 0.4348, 0.6427, 0.4348, 0.6404, 0.4503, 0.6404, 0.4503, 0.6427, 0.01569, 0.6427, 0.01569, 0.6404, 0.03121, 0.6404, 0.03121, 0.6427, 0.4193, 0.6427, 0.4193, 0.6404, 0.4348, 0.6404, 0.4348, 0.6427, 0.9061, 0.1575, 0.9061, 0.0001699, 0.9374, 0.0001698, 0.9374, 0.1575, 0.6366, 0.2365, 0.6366, 0.3151, 0.635, 0.3151, 0.635, 0.2365, 0.6366, 0.1578, 0.6366, 0.2365, 0.635, 0.2365, 0.635, 0.1578, 0.04165, 0.4753, 0.05546, 0.4753, 0.0554, 0.6372, 0.04159, 0.6372])
me_cylinder_000.use_remesh_preserve_volume = False
me_cylinder_000.use_remesh_preserve_attributes = False
me_cylinder_000.use_mirror_vertex_groups = False
me_cylinder_000.update()

# ---- objects
ob_to_001 = bpy.data.objects.new('To.001', me_cylinder_000)

# ---- transforms, parenting, visibility, modifiers, constraints
ob_to_001.location = (0.0, 0.0, -0.1505)
ob_to_001.lineart.crease_threshold = 0.0

# ---- collection membership
col_collection_1.objects.link(ob_to_001)

# ---- scene / render settings (as saved in the file)
scene.frame_start = 1; scene.frame_end = 250; scene.frame_set(1)
scene.render.engine = 'CYCLES'
scene.render.resolution_percentage = 50
scene.render.dither_intensity = 0.0
scene.cycles.use_denoising = False
scene.cycles.samples = 128
scene.cycles.sampling_pattern = 'TABULATED_SOBOL'
scene.cycles.use_adaptive_sampling = False
scene.cycles.use_light_tree = False
scene.cycles.blur_glossy = 0.0
scene.cycles.sample_clamp_indirect = 0.0
scene.cycles.bake_type = 'ENVIRONMENT'
scene.view_settings.view_transform = 'Standard'
bpy.context.view_layer.update()

# ---- added for rendering (the .blend has no active camera and no usable light): camera, sun
cam_auto = bpy.data.cameras.new('AutoCamera')
cam_auto.lens = 50.0
cam_auto.sensor_width = 36.0
cam_auto.clip_end = 1000.0
ob_auto_camera = bpy.data.objects.new('AutoCamera', cam_auto)
scene.collection.objects.link(ob_auto_camera)
ob_auto_camera.location = (2.78899, -3.34241, 2.07776)
ob_auto_camera.rotation_euler = (1.09748, -7.21219e-08, 0.694738)
scene.camera = ob_auto_camera
light_auto_sun = bpy.data.lights.new('AutoSun', 'SUN')
light_auto_sun.energy = 3.0
light_auto_sun.angle = 0.0523599
ob_auto_sun = bpy.data.objects.new('AutoSun', light_auto_sun)
scene.collection.objects.link(ob_auto_sun)
ob_auto_sun.rotation_euler = (0.872665, 0.174533, 0.523599)
bpy.context.view_layer.update()
